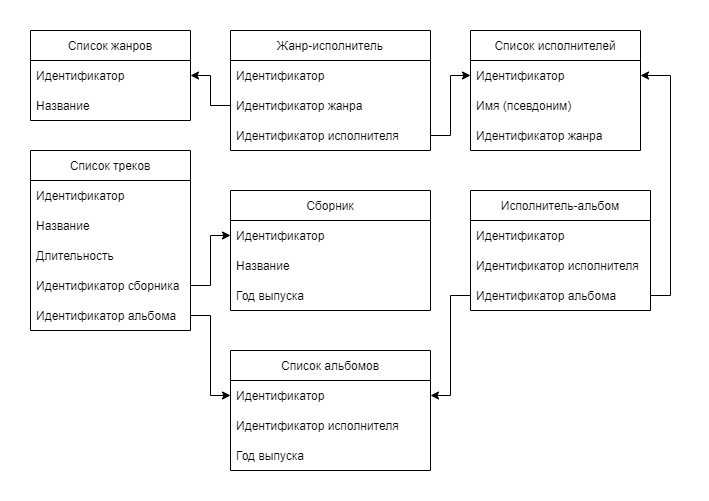

The diagram above was exported from draw.io. Its source (the exported page's mxGraphModel, read from the mxfile embedded in the PNG):
<mxGraphModel dx="782" dy="531" grid="1" gridSize="10" guides="1" tooltips="1" connect="1" arrows="1" fold="1" page="1" pageScale="1" pageWidth="827" pageHeight="1169" math="0" shadow="0">
  <root>
    <mxCell id="0" />
    <mxCell id="1" parent="0" />
    <mxCell id="0msHI7S8vlabu1_1MlhQ-2" value="Список исполнителей" style="swimlane;fontStyle=0;childLayout=stackLayout;horizontal=1;startSize=30;horizontalStack=0;resizeParent=1;resizeParentMax=0;resizeLast=0;collapsible=1;marginBottom=0;" parent="1" vertex="1">
      <mxGeometry x="480" y="40" width="170" height="120" as="geometry" />
    </mxCell>
    <mxCell id="0msHI7S8vlabu1_1MlhQ-3" value="Идентификатор" style="text;strokeColor=none;fillColor=none;align=left;verticalAlign=middle;spacingLeft=4;spacingRight=4;overflow=hidden;points=[[0,0.5],[1,0.5]];portConstraint=eastwest;rotatable=0;" parent="0msHI7S8vlabu1_1MlhQ-2" vertex="1">
      <mxGeometry y="30" width="170" height="30" as="geometry" />
    </mxCell>
    <mxCell id="0msHI7S8vlabu1_1MlhQ-4" value="Имя (псевдоним)" style="text;strokeColor=none;fillColor=none;align=left;verticalAlign=middle;spacingLeft=4;spacingRight=4;overflow=hidden;points=[[0,0.5],[1,0.5]];portConstraint=eastwest;rotatable=0;" parent="0msHI7S8vlabu1_1MlhQ-2" vertex="1">
      <mxGeometry y="60" width="170" height="30" as="geometry" />
    </mxCell>
    <mxCell id="0msHI7S8vlabu1_1MlhQ-28" value="Идентификатор жанра" style="text;strokeColor=none;fillColor=none;align=left;verticalAlign=middle;spacingLeft=4;spacingRight=4;overflow=hidden;points=[[0,0.5],[1,0.5]];portConstraint=eastwest;rotatable=0;" parent="0msHI7S8vlabu1_1MlhQ-2" vertex="1">
      <mxGeometry y="90" width="170" height="30" as="geometry" />
    </mxCell>
    <mxCell id="0msHI7S8vlabu1_1MlhQ-6" value="Список треков" style="swimlane;fontStyle=0;childLayout=stackLayout;horizontal=1;startSize=30;horizontalStack=0;resizeParent=1;resizeParentMax=0;resizeLast=0;collapsible=1;marginBottom=0;" parent="1" vertex="1">
      <mxGeometry x="40" y="160" width="160" height="180" as="geometry" />
    </mxCell>
    <mxCell id="0msHI7S8vlabu1_1MlhQ-7" value="Идентификатор" style="text;strokeColor=none;fillColor=none;align=left;verticalAlign=middle;spacingLeft=4;spacingRight=4;overflow=hidden;points=[[0,0.5],[1,0.5]];portConstraint=eastwest;rotatable=0;" parent="0msHI7S8vlabu1_1MlhQ-6" vertex="1">
      <mxGeometry y="30" width="160" height="30" as="geometry" />
    </mxCell>
    <mxCell id="0msHI7S8vlabu1_1MlhQ-23" value="Название" style="text;strokeColor=none;fillColor=none;align=left;verticalAlign=middle;spacingLeft=4;spacingRight=4;overflow=hidden;points=[[0,0.5],[1,0.5]];portConstraint=eastwest;rotatable=0;" parent="0msHI7S8vlabu1_1MlhQ-6" vertex="1">
      <mxGeometry y="60" width="160" height="30" as="geometry" />
    </mxCell>
    <mxCell id="0msHI7S8vlabu1_1MlhQ-22" value="Длительность" style="text;strokeColor=none;fillColor=none;align=left;verticalAlign=middle;spacingLeft=4;spacingRight=4;overflow=hidden;points=[[0,0.5],[1,0.5]];portConstraint=eastwest;rotatable=0;" parent="0msHI7S8vlabu1_1MlhQ-6" vertex="1">
      <mxGeometry y="90" width="160" height="30" as="geometry" />
    </mxCell>
    <mxCell id="tRAJWEsZjm79EyH_5glj-2" value="Идентификатор сборника" style="text;strokeColor=none;fillColor=none;align=left;verticalAlign=middle;spacingLeft=4;spacingRight=4;overflow=hidden;points=[[0,0.5],[1,0.5]];portConstraint=eastwest;rotatable=0;" vertex="1" parent="0msHI7S8vlabu1_1MlhQ-6">
      <mxGeometry y="120" width="160" height="30" as="geometry" />
    </mxCell>
    <mxCell id="0msHI7S8vlabu1_1MlhQ-8" value="Идентификатор альбома" style="text;strokeColor=none;fillColor=none;align=left;verticalAlign=middle;spacingLeft=4;spacingRight=4;overflow=hidden;points=[[0,0.5],[1,0.5]];portConstraint=eastwest;rotatable=0;" parent="0msHI7S8vlabu1_1MlhQ-6" vertex="1">
      <mxGeometry y="150" width="160" height="30" as="geometry" />
    </mxCell>
    <mxCell id="0msHI7S8vlabu1_1MlhQ-10" value="Список альбомов" style="swimlane;fontStyle=0;childLayout=stackLayout;horizontal=1;startSize=30;horizontalStack=0;resizeParent=1;resizeParentMax=0;resizeLast=0;collapsible=1;marginBottom=0;" parent="1" vertex="1">
      <mxGeometry x="240" y="360" width="200" height="120" as="geometry" />
    </mxCell>
    <mxCell id="0msHI7S8vlabu1_1MlhQ-11" value="Идентификатор" style="text;strokeColor=none;fillColor=none;align=left;verticalAlign=middle;spacingLeft=4;spacingRight=4;overflow=hidden;points=[[0,0.5],[1,0.5]];portConstraint=eastwest;rotatable=0;" parent="0msHI7S8vlabu1_1MlhQ-10" vertex="1">
      <mxGeometry y="30" width="200" height="30" as="geometry" />
    </mxCell>
    <mxCell id="0msHI7S8vlabu1_1MlhQ-12" value="Идентификатор исполнителя" style="text;strokeColor=none;fillColor=none;align=left;verticalAlign=middle;spacingLeft=4;spacingRight=4;overflow=hidden;points=[[0,0.5],[1,0.5]];portConstraint=eastwest;rotatable=0;" parent="0msHI7S8vlabu1_1MlhQ-10" vertex="1">
      <mxGeometry y="60" width="200" height="30" as="geometry" />
    </mxCell>
    <mxCell id="0msHI7S8vlabu1_1MlhQ-13" value="Год выпуска" style="text;strokeColor=none;fillColor=none;align=left;verticalAlign=middle;spacingLeft=4;spacingRight=4;overflow=hidden;points=[[0,0.5],[1,0.5]];portConstraint=eastwest;rotatable=0;" parent="0msHI7S8vlabu1_1MlhQ-10" vertex="1">
      <mxGeometry y="90" width="200" height="30" as="geometry" />
    </mxCell>
    <mxCell id="0msHI7S8vlabu1_1MlhQ-24" value="Список жанров" style="swimlane;fontStyle=0;childLayout=stackLayout;horizontal=1;startSize=30;horizontalStack=0;resizeParent=1;resizeParentMax=0;resizeLast=0;collapsible=1;marginBottom=0;" parent="1" vertex="1">
      <mxGeometry x="40" y="40" width="160" height="90" as="geometry" />
    </mxCell>
    <mxCell id="0msHI7S8vlabu1_1MlhQ-25" value="Идентификатор" style="text;strokeColor=none;fillColor=none;align=left;verticalAlign=middle;spacingLeft=4;spacingRight=4;overflow=hidden;points=[[0,0.5],[1,0.5]];portConstraint=eastwest;rotatable=0;" parent="0msHI7S8vlabu1_1MlhQ-24" vertex="1">
      <mxGeometry y="30" width="160" height="30" as="geometry" />
    </mxCell>
    <mxCell id="0msHI7S8vlabu1_1MlhQ-26" value="Название" style="text;strokeColor=none;fillColor=none;align=left;verticalAlign=middle;spacingLeft=4;spacingRight=4;overflow=hidden;points=[[0,0.5],[1,0.5]];portConstraint=eastwest;rotatable=0;" parent="0msHI7S8vlabu1_1MlhQ-24" vertex="1">
      <mxGeometry y="60" width="160" height="30" as="geometry" />
    </mxCell>
    <mxCell id="0msHI7S8vlabu1_1MlhQ-33" style="edgeStyle=orthogonalEdgeStyle;rounded=0;orthogonalLoop=1;jettySize=auto;html=1;entryX=0;entryY=0.5;entryDx=0;entryDy=0;" parent="1" source="0msHI7S8vlabu1_1MlhQ-8" target="0msHI7S8vlabu1_1MlhQ-11" edge="1">
      <mxGeometry relative="1" as="geometry" />
    </mxCell>
    <mxCell id="AAYz8xURZvIoiM21O_Jd-1" value="Жанр-исполнитель" style="swimlane;fontStyle=0;childLayout=stackLayout;horizontal=1;startSize=30;horizontalStack=0;resizeParent=1;resizeParentMax=0;resizeLast=0;collapsible=1;marginBottom=0;swimlaneLine=1;" parent="1" vertex="1">
      <mxGeometry x="240" y="40" width="200" height="120" as="geometry" />
    </mxCell>
    <mxCell id="AAYz8xURZvIoiM21O_Jd-3" value="Идентификатор" style="text;strokeColor=none;fillColor=none;align=left;verticalAlign=middle;spacingLeft=4;spacingRight=4;overflow=hidden;points=[[0,0.5],[1,0.5]];portConstraint=eastwest;rotatable=0;" parent="AAYz8xURZvIoiM21O_Jd-1" vertex="1">
      <mxGeometry y="30" width="200" height="30" as="geometry" />
    </mxCell>
    <mxCell id="AAYz8xURZvIoiM21O_Jd-2" value="Идентификатор жанра" style="text;strokeColor=none;fillColor=none;align=left;verticalAlign=middle;spacingLeft=4;spacingRight=4;overflow=hidden;points=[[0,0.5],[1,0.5]];portConstraint=eastwest;rotatable=0;" parent="AAYz8xURZvIoiM21O_Jd-1" vertex="1">
      <mxGeometry y="60" width="200" height="30" as="geometry" />
    </mxCell>
    <mxCell id="AAYz8xURZvIoiM21O_Jd-4" value="Идентификатор исполнителя" style="text;strokeColor=none;fillColor=none;align=left;verticalAlign=middle;spacingLeft=4;spacingRight=4;overflow=hidden;points=[[0,0.5],[1,0.5]];portConstraint=eastwest;rotatable=0;" parent="AAYz8xURZvIoiM21O_Jd-1" vertex="1">
      <mxGeometry y="90" width="200" height="30" as="geometry" />
    </mxCell>
    <mxCell id="AAYz8xURZvIoiM21O_Jd-39" style="edgeStyle=orthogonalEdgeStyle;rounded=0;orthogonalLoop=1;jettySize=auto;html=1;entryX=1;entryY=0.5;entryDx=0;entryDy=0;" parent="1" source="AAYz8xURZvIoiM21O_Jd-2" target="0msHI7S8vlabu1_1MlhQ-25" edge="1">
      <mxGeometry relative="1" as="geometry" />
    </mxCell>
    <mxCell id="AAYz8xURZvIoiM21O_Jd-41" style="edgeStyle=orthogonalEdgeStyle;rounded=0;orthogonalLoop=1;jettySize=auto;html=1;entryX=0;entryY=0.5;entryDx=0;entryDy=0;" parent="1" source="AAYz8xURZvIoiM21O_Jd-4" target="0msHI7S8vlabu1_1MlhQ-3" edge="1">
      <mxGeometry relative="1" as="geometry">
        <Array as="points">
          <mxPoint x="460" y="145" />
          <mxPoint x="460" y="85" />
        </Array>
      </mxGeometry>
    </mxCell>
    <mxCell id="AAYz8xURZvIoiM21O_Jd-46" value="Исполнитель-альбом" style="swimlane;fontStyle=0;childLayout=stackLayout;horizontal=1;startSize=30;horizontalStack=0;resizeParent=1;resizeParentMax=0;resizeLast=0;collapsible=1;marginBottom=0;swimlaneLine=1;" parent="1" vertex="1">
      <mxGeometry x="480" y="200" width="180" height="120" as="geometry" />
    </mxCell>
    <mxCell id="AAYz8xURZvIoiM21O_Jd-47" value="Идентификатор" style="text;strokeColor=none;fillColor=none;align=left;verticalAlign=middle;spacingLeft=4;spacingRight=4;overflow=hidden;points=[[0,0.5],[1,0.5]];portConstraint=eastwest;rotatable=0;" parent="AAYz8xURZvIoiM21O_Jd-46" vertex="1">
      <mxGeometry y="30" width="180" height="30" as="geometry" />
    </mxCell>
    <mxCell id="AAYz8xURZvIoiM21O_Jd-49" value="Идентификатор исполнителя" style="text;strokeColor=none;fillColor=none;align=left;verticalAlign=middle;spacingLeft=4;spacingRight=4;overflow=hidden;points=[[0,0.5],[1,0.5]];portConstraint=eastwest;rotatable=0;" parent="AAYz8xURZvIoiM21O_Jd-46" vertex="1">
      <mxGeometry y="60" width="180" height="30" as="geometry" />
    </mxCell>
    <mxCell id="AAYz8xURZvIoiM21O_Jd-48" value="Идентификатор альбома" style="text;strokeColor=none;fillColor=none;align=left;verticalAlign=middle;spacingLeft=4;spacingRight=4;overflow=hidden;points=[[0,0.5],[1,0.5]];portConstraint=eastwest;rotatable=0;" parent="AAYz8xURZvIoiM21O_Jd-46" vertex="1">
      <mxGeometry y="90" width="180" height="30" as="geometry" />
    </mxCell>
    <mxCell id="AAYz8xURZvIoiM21O_Jd-51" style="edgeStyle=orthogonalEdgeStyle;rounded=0;orthogonalLoop=1;jettySize=auto;html=1;entryX=1;entryY=0.5;entryDx=0;entryDy=0;exitX=1;exitY=0.5;exitDx=0;exitDy=0;" parent="1" source="AAYz8xURZvIoiM21O_Jd-49" target="0msHI7S8vlabu1_1MlhQ-3" edge="1">
      <mxGeometry relative="1" as="geometry">
        <mxPoint x="740" y="90" as="targetPoint" />
        <Array as="points">
          <mxPoint x="660" y="305" />
          <mxPoint x="680" y="305" />
          <mxPoint x="680" y="85" />
        </Array>
        <mxPoint x="760" y="355" as="sourcePoint" />
      </mxGeometry>
    </mxCell>
    <mxCell id="AAYz8xURZvIoiM21O_Jd-52" style="edgeStyle=orthogonalEdgeStyle;rounded=0;orthogonalLoop=1;jettySize=auto;html=1;entryX=1;entryY=0.5;entryDx=0;entryDy=0;" parent="1" source="AAYz8xURZvIoiM21O_Jd-48" target="0msHI7S8vlabu1_1MlhQ-11" edge="1">
      <mxGeometry relative="1" as="geometry" />
    </mxCell>
    <mxCell id="AAYz8xURZvIoiM21O_Jd-54" value="Сборник" style="swimlane;fontStyle=0;childLayout=stackLayout;horizontal=1;startSize=30;horizontalStack=0;resizeParent=1;resizeParentMax=0;resizeLast=0;collapsible=1;marginBottom=0;" parent="1" vertex="1">
      <mxGeometry x="240" y="200" width="200" height="120" as="geometry" />
    </mxCell>
    <mxCell id="AAYz8xURZvIoiM21O_Jd-55" value="Идентификатор" style="text;strokeColor=none;fillColor=none;align=left;verticalAlign=middle;spacingLeft=4;spacingRight=4;overflow=hidden;points=[[0,0.5],[1,0.5]];portConstraint=eastwest;rotatable=0;" parent="AAYz8xURZvIoiM21O_Jd-54" vertex="1">
      <mxGeometry y="30" width="200" height="30" as="geometry" />
    </mxCell>
    <mxCell id="AAYz8xURZvIoiM21O_Jd-56" value="Название" style="text;strokeColor=none;fillColor=none;align=left;verticalAlign=middle;spacingLeft=4;spacingRight=4;overflow=hidden;points=[[0,0.5],[1,0.5]];portConstraint=eastwest;rotatable=0;" parent="AAYz8xURZvIoiM21O_Jd-54" vertex="1">
      <mxGeometry y="60" width="200" height="30" as="geometry" />
    </mxCell>
    <mxCell id="AAYz8xURZvIoiM21O_Jd-57" value="Год выпуска" style="text;strokeColor=none;fillColor=none;align=left;verticalAlign=middle;spacingLeft=4;spacingRight=4;overflow=hidden;points=[[0,0.5],[1,0.5]];portConstraint=eastwest;rotatable=0;" parent="AAYz8xURZvIoiM21O_Jd-54" vertex="1">
      <mxGeometry y="90" width="200" height="30" as="geometry" />
    </mxCell>
    <mxCell id="tRAJWEsZjm79EyH_5glj-3" style="edgeStyle=orthogonalEdgeStyle;rounded=0;orthogonalLoop=1;jettySize=auto;html=1;entryX=0;entryY=0.5;entryDx=0;entryDy=0;" edge="1" parent="1" source="tRAJWEsZjm79EyH_5glj-2" target="AAYz8xURZvIoiM21O_Jd-55">
      <mxGeometry relative="1" as="geometry">
        <mxPoint x="290" y="300" as="targetPoint" />
      </mxGeometry>
    </mxCell>
  </root>
</mxGraphModel>